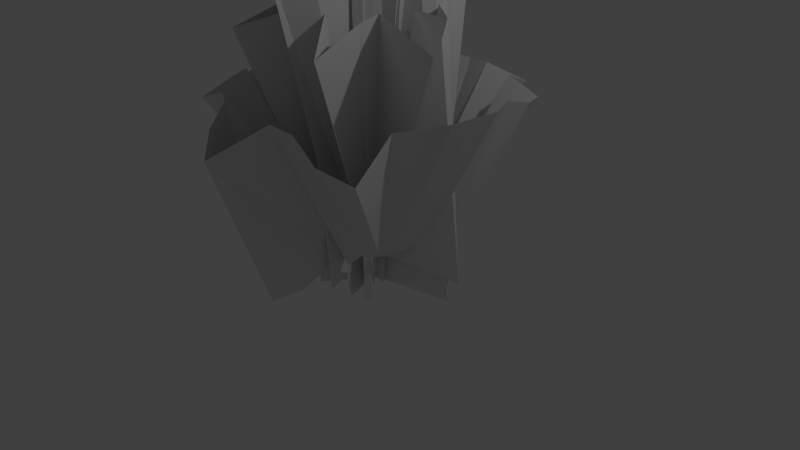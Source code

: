 # Source: bush.blend  (saved by Blender 2.76.0; exported with 4.5.12 LTS)
import bpy
from mathutils import Matrix  # noqa: F401  (used for matrix-valued properties, if any)

bpy.ops.wm.read_factory_settings(use_empty=True)
scene = bpy.context.scene
scene.name = 'Scene'

# ---- collections
col_collection_1 = bpy.data.collections.new('Collection 1'); scene.collection.children.link(col_collection_1)

# ---- world
world_world = bpy.data.worlds.new('World'); scene.world = world_world
world_world.color = (0.05088, 0.05088, 0.05088)
world_world.use_sun_shadow = False
world_world.sun_shadow_jitter_overblur = 0.0
world_world.cycles.sampling_method = 'MANUAL'
world_world.cycles.sample_map_resolution = 256

# ---- cameras
cam_camera = bpy.data.cameras.new('Camera')
cam_camera.clip_end = 100.0
cam_camera.lens = 35.0
cam_camera.sensor_width = 32.0
cam_camera.sensor_height = 18.0
cam_camera.ortho_scale = 7.314
cam_camera.dof.focus_distance = 0.0
cam_camera.dof.aperture_fstop = 128.0

# ---- lights
light_lamp = bpy.data.lights.new('Lamp', 'POINT')
light_lamp.transmission_factor = 0.0
light_lamp.cutoff_distance = 30.0
light_lamp.energy = 100.0
light_lamp.shadow_buffer_clip_start = 1.001
light_lamp.shadow_soft_size = 0.1
light_lamp.shadow_maximum_resolution = 0.006
light_lamp.use_absolute_resolution = True
light_lamp.cycles.use_multiple_importance_sampling = False

# ---- meshes
me_cylinder = bpy.data.meshes.new('Cylinder')
me_cylinder.from_pydata([(0.0, 0.7581, -0.8634), (-1.341e-07, 1.759, 1.209), (0.1102, 0.5538, -0.7541), (0.3368, 1.693, 1.228), (0.2161, 0.5217, -0.7541), (0.7964, 1.923, 1.027), (0.3137, 0.4695, -0.7541), (0.9412, 1.409, 1.246), (0.3993, 0.3993, -0.7541), (1.403, 1.403, 1.082), (0.7108, 0.4749, -0.918), (1.57, 1.049, 1.137), (0.611, 0.2531, -0.8088), (1.565, 0.6483, 1.246), (0.5538, 0.1102, -0.7541), (1.693, 0.3368, 1.228), (0.5646, 7.55e-08, -0.7541), (1.694, -1.611e-07, 1.246), (0.5538, -0.1102, -0.7541), (1.662, -0.3305, 1.246), (0.5217, -0.2161, -0.7541), (1.565, -0.6483, 1.246), (0.4695, -0.3137, -0.7541), (1.409, -0.9412, 1.246), (0.3993, -0.3993, -0.7541), (1.608, -1.608, 0.918), (0.3137, -0.4695, -0.7541), (1.156, -1.73, 1.027), (0.2654, -0.6408, -0.827), (0.673, -1.625, 1.209), (0.1102, -0.5538, -0.7541), (0.3305, -1.662, 1.246), (-3.258e-07, -1.145, -1.082), (-8.28e-07, -2.275, 0.918), (-0.28, -1.408, -1.246), (-0.3871, -1.946, 1.082), (-0.2161, -0.5217, -0.7541), (-0.6483, -1.565, 1.246), (-0.3137, -0.4695, -0.7541), (-0.9412, -1.409, 1.246), (-0.3993, -0.3993, -0.7541), (-1.403, -1.403, 1.082), (-0.4695, -0.3137, -0.7541), (-1.409, -0.9412, 1.246), (-0.5217, -0.2161, -0.7541), (-1.565, -0.6483, 1.246), (-1.123, -0.2234, -1.082), (-2.231, -0.4438, 0.918), (-0.5646, 9.656e-07, -0.7541), (-1.694, 1.734e-06, 1.246), (-0.5538, 0.1102, -0.7541), (-2.041, 0.406, 1.027), (-1.326, 0.5493, -1.246), (-1.565, 0.6483, 1.246), (-0.5499, 0.3674, -0.8088), (-1.409, 0.9412, 1.246), (-1.015, 1.015, -1.246), (-1.198, 1.198, 1.246), (-0.3137, 0.4695, -0.7541), (-0.9592, 1.435, 1.228), (-0.3271, 0.7898, -0.918), (-0.6483, 1.565, 1.246), (-0.1353, 0.6803, -0.827), (-0.3305, 1.662, 1.246), (2.714e-08, 0.413, -1.025), (-6.451e-08, 1.401, 2.179), (0.04542, 0.2284, -0.9822), (0.189, 0.95, 2.281), (0.1029, 0.2484, -0.9908), (0.3707, 0.8949, 2.281), (0.1093, 0.1636, -0.9737), (0.5582, 0.8353, 2.273), (0.4449, 0.4449, -1.076), (0.7868, 0.7868, 2.247), (0.703, 0.4697, -1.127), (0.8054, 0.5381, 2.281), (1.081, 0.4477, -1.204), (0.8949, 0.3707, 2.281), (0.2637, 0.05245, -0.9908), (0.95, 0.189, 2.281), (0.1968, 1.648e-07, -0.9737), (1.257, 3.164e-09, 2.213), (0.193, -0.03839, -0.9737), (0.95, -0.189, 2.281), (0.1818, -0.07531, -0.9737), (1.794, -0.743, 2.051), (0.1636, -0.1093, -0.9737), (0.8054, -0.5381, 2.281), (0.1392, -0.1392, -0.9737), (0.8378, -0.8378, 2.23), (0.1093, -0.1636, -0.9737), (1.079, -1.614, 2.051), (0.07531, -0.1818, -0.9737), (0.3707, -0.8949, 2.281), (0.1649, -0.8292, -1.127), (0.189, -0.95, 2.281), (-1.955e-07, -0.3049, -0.9993), (-5.386e-07, -0.9686, 2.281), (-0.03839, -0.193, -0.9737), (-0.3155, -1.586, 2.127), (-0.1581, -0.3816, -1.025), (-0.3707, -0.8949, 2.281), (-0.2295, -0.3434, -1.025), (-0.5381, -0.8054, 2.281), (-0.1392, -0.1392, -0.9737), (-0.6849, -0.6849, 2.281), (-0.5232, -0.3496, -1.076), (-0.8653, -0.5782, 2.264), (-0.5813, -0.2408, -1.076), (-0.8949, -0.3707, 2.281), (-0.193, -0.03839, -0.9737), (-0.95, -0.189, 2.281), (-0.413, 7.731e-07, -1.025), (-1.185, 1.298e-06, 2.23), (-0.4051, 0.08058, -1.025), (-1.162, 0.2312, 2.23), (-0.1818, 0.07531, -0.9737), (-0.8949, 0.3707, 2.281), (-0.4033, 0.2695, -1.042), (-1.075, 0.7183, 2.204), (-0.1392, 0.1392, -0.9737), (-0.7868, 0.7868, 2.247), (-0.1093, 0.1636, -0.9737), (-0.5381, 0.8054, 2.281), (-0.07531, 0.1818, -0.9737), (-0.4534, 1.095, 2.23), (-0.03839, 0.193, -0.9737), (-0.203, 1.021, 2.264), (5.471e-08, 0.1855, -1.365), (-1.696e-08, 0.6423, 3.245), (0.007554, 0.03791, -1.346), (0.1253, 0.6299, 3.245), (0.01479, 0.03571, -1.346), (0.2458, 0.5934, 3.245), (0.3887, 0.5817, -1.432), (0.3568, 0.534, 3.245), (0.02733, 0.02733, -1.346), (0.532, 0.532, 3.231), (0.03214, 0.02147, -1.346), (0.7783, 0.52, 3.206), (0.9517, 0.3942, -1.476), (0.7291, 0.302, 3.226), (0.03791, 0.007554, -1.346), (0.6299, 0.1253, 3.245), (0.1855, 2.073e-07, -1.365), (0.6423, 8.082e-08, 3.245), (0.03791, -0.007554, -1.346), (0.774, -0.154, 3.226), (0.03571, -0.01479, -1.346), (0.5934, -0.2458, 3.245), (0.03214, -0.02147, -1.346), (0.534, -0.3568, 3.245), (0.3389, -0.3389, -1.403), (0.4541, -0.4541, 3.245), (0.2663, -0.3985, -1.403), (0.3568, -0.534, 3.245), (0.01479, -0.03571, -1.346), (0.4987, -1.204, 3.158), (0.09351, -0.4701, -1.403), (0.3187, -1.602, 3.115), (-1.194e-07, -0.03865, -1.346), (-3.878e-07, -0.7157, 3.235), (-0.007554, -0.03791, -1.346), (-0.1396, -0.7019, 3.235), (-0.0148, -0.03571, -1.346), (-0.2458, -0.5934, 3.245), (-0.06227, -0.0932, -1.355), (-0.3568, -0.534, 3.245), (-0.4947, -0.4947, -1.432), (-0.6878, -0.6878, 3.202), (-0.03214, -0.02149, -1.346), (-0.534, -0.3568, 3.245), (-0.03571, -0.01479, -1.346), (-0.5934, -0.2458, 3.245), (-0.03791, -0.007554, -1.346), (-1.062, -0.2113, 3.187), (-0.1121, 6.829e-07, -1.355), (-0.6423, 1.094e-06, 3.245), (-0.03791, 0.00754, -1.346), (-0.846, 0.1683, 3.216), (-0.03571, 0.0148, -1.346), (-0.5934, 0.2458, 3.245), (-0.03214, 0.02147, -1.346), (-0.534, 0.3568, 3.245), (-0.02733, 0.02733, -1.346), (-0.558, 0.558, 3.226), (-0.2051, 0.3069, -1.389), (-0.724, 1.084, 3.158), (-0.071, 0.1714, -1.365), (-0.2458, 0.5934, 3.245), (-0.05053, 0.254, -1.375), (-0.1253, 0.6299, 3.245)], [], [(0, 1, 3, 2), (2, 3, 5, 4), (4, 5, 7, 6), (6, 7, 9, 8), (8, 9, 11, 10), (10, 11, 13, 12), (12, 13, 15, 14), (14, 15, 17, 16), (16, 17, 19, 18), (18, 19, 21, 20), (20, 21, 23, 22), (22, 23, 25, 24), (24, 25, 27, 26), (26, 27, 29, 28), (28, 29, 31, 30), (30, 31, 33, 32), (32, 33, 35, 34), (34, 35, 37, 36), (36, 37, 39, 38), (38, 39, 41, 40), (40, 41, 43, 42), (42, 43, 45, 44), (44, 45, 47, 46), (46, 47, 49, 48), (48, 49, 51, 50), (50, 51, 53, 52), (52, 53, 55, 54), (54, 55, 57, 56), (56, 57, 59, 58), (58, 59, 61, 60), (62, 63, 1, 0), (60, 61, 63, 62), (64, 65, 67, 66), (66, 67, 69, 68), (68, 69, 71, 70), (70, 71, 73, 72), (72, 73, 75, 74), (74, 75, 77, 76), (76, 77, 79, 78), (78, 79, 81, 80), (80, 81, 83, 82), (82, 83, 85, 84), (84, 85, 87, 86), (86, 87, 89, 88), (88, 89, 91, 90), (90, 91, 93, 92), (92, 93, 95, 94), (94, 95, 97, 96), (96, 97, 99, 98), (98, 99, 101, 100), (100, 101, 103, 102), (102, 103, 105, 104), (104, 105, 107, 106), (106, 107, 109, 108), (108, 109, 111, 110), (110, 111, 113, 112), (112, 113, 115, 114), (114, 115, 117, 116), (116, 117, 119, 118), (118, 119, 121, 120), (120, 121, 123, 122), (122, 123, 125, 124), (126, 127, 65, 64), (124, 125, 127, 126), (128, 129, 131, 130), (130, 131, 133, 132), (132, 133, 135, 134), (134, 135, 137, 136), (136, 137, 139, 138), (138, 139, 141, 140), (140, 141, 143, 142), (142, 143, 145, 144), (144, 145, 147, 146), (146, 147, 149, 148), (148, 149, 151, 150), (150, 151, 153, 152), (152, 153, 155, 154), (154, 155, 157, 156), (156, 157, 159, 158), (158, 159, 161, 160), (160, 161, 163, 162), (162, 163, 165, 164), (164, 165, 167, 166), (166, 167, 169, 168), (168, 169, 171, 170), (170, 171, 173, 172), (172, 173, 175, 174), (174, 175, 177, 176), (176, 177, 179, 178), (178, 179, 181, 180), (180, 181, 183, 182), (182, 183, 185, 184), (184, 185, 187, 186), (186, 187, 189, 188), (190, 191, 129, 128), (188, 189, 191, 190)])
_uv = me_cylinder.uv_layers.new(name='UVMap')
_uv.uv.foreach_set('vector', [0.3738, 0.798, 0.3738, 0.9957, 0.3535, 0.9931, 0.3538, 0.7992, 0.4804, 0.7899, 0.4857, 0.9815, 0.4418, 0.9815, 0.4743, 0.7914, 0.3423, 0.7976, 0.3489, 0.9824, 0.3063, 0.9824, 0.3347, 0.7954, 0.1151, 0.7994, 0.1151, 0.9965, 0.07946, 0.9965, 0.1116, 0.7998, 0.5152, 0.8, 0.5165, 0.9792, 0.4857, 0.9792, 0.5066, 0.7899, 0.4227, 0.9984, 0.4216, 0.8013, 0.4411, 0.7985, 0.4411, 0.9967, 0.1478, 0.6071, 0.1478, 0.7984, 0.1215, 0.7986, 0.1414, 0.6104, 0.1414, 0.6104, 0.1215, 0.7986, 0.09962, 0.7994, 0.1338, 0.6104, 0.1338, 0.6104, 0.09962, 0.7994, 0.07946, 0.7982, 0.127, 0.61, 0.4216, 0.8034, 0.4216, 0.9949, 0.4031, 0.9885, 0.4154, 0.8012, 0.4154, 0.8012, 0.4031, 0.9885, 0.3818, 0.9804, 0.4084, 0.7985, 0.7912, 0.6835, 0.7961, 0.8814, 0.7361, 0.8814, 0.7884, 0.6832, 0.2147, 0.1864, 0.1584, 0.03843, 0.1928, 0.02408, 0.2233, 0.1848, 0.2233, 0.1848, 0.1928, 0.02408, 0.2197, 0.006224, 0.2341, 0.1884, 0.2341, 0.1884, 0.2197, 0.006224, 0.2441, 0.0, 0.2405, 0.1822, 0.2405, 0.1822, 0.2441, 0.0, 0.2945, 0.01741, 0.275, 0.2016, 0.275, 0.2016, 0.2945, 0.01741, 0.3063, 0.00469, 0.3063, 0.2099, 0.07946, 0.6071, 0.09793, 0.4022, 0.1364, 0.3986, 0.1499, 0.5925, 0.1499, 0.5925, 0.1364, 0.3986, 0.1567, 0.4019, 0.1567, 0.5935, 0.1463, 1.0, 0.1151, 0.807, 0.1492, 0.7994, 0.1492, 0.9986, 0.7189, 0.8729, 0.6754, 0.6974, 0.7098, 0.6862, 0.7273, 0.8725, 0.7273, 0.8725, 0.7098, 0.6862, 0.7361, 0.6858, 0.7361, 0.8723, 0.05007, 0.7021, 0.05007, 0.8981, 0.002838, 0.8904, 0.0, 0.6979, 0.3012, 0.603, 0.3053, 0.8009, 0.2443, 0.8009, 0.2475, 0.604, 0.6542, 0.1875, 0.6752, 0.0, 0.7165, 0.01279, 0.6621, 0.1876, 0.6621, 0.1876, 0.7165, 0.01279, 0.7195, 0.001904, 0.7195, 0.2167, 0.6442, 0.6878, 0.6442, 0.9031, 0.6219, 0.9039, 0.5954, 0.7147, 0.4418, 0.7622, 0.4931, 0.573, 0.5062, 0.576, 0.5062, 0.7899, 0.6542, 0.0, 0.6503, 0.2113, 0.6542, 0.2157, 0.5817, 0.03629, 0.2375, 0.5077, 0.2375, 0.6918, 0.2108, 0.6916, 0.2265, 0.4969, 0.2172, 0.5018, 0.185, 0.6894, 0.1584, 0.684, 0.2049, 0.4981, 0.2265, 0.4969, 0.2108, 0.6916, 0.185, 0.6894, 0.2172, 0.5018, 0.8265, 8.601e-05, 0.8465, 0.2881, 0.808, 0.2881, 0.8122, 0.0, 0.2364, 0.6919, 0.2398, 0.9801, 0.2292, 0.9801, 0.2315, 0.6918, 0.8054, 0.6796, 0.8118, 0.9678, 0.7992, 0.9678, 0.7996, 0.6798, 0.1942, 0.9799, 0.1977, 0.6918, 0.2123, 0.6929, 0.2292, 0.9799, 0.911, 0.977, 0.9082, 0.688, 0.9252, 0.6874, 0.9213, 0.9779, 0.9213, 0.9779, 0.9252, 0.6874, 0.9402, 0.688, 0.9402, 0.9799, 0.07102, 0.3968, 0.07102, 0.6964, 0.06761, 0.6979, 0.0, 0.4191, 0.9057, 0.6869, 0.9057, 0.9753, 0.8791, 0.9742, 0.9054, 0.687, 0.8533, 0.6855, 0.8769, 0.9728, 0.8476, 0.9728, 0.8515, 0.6853, 0.5954, 0.2885, 0.5954, 0.5766, 0.5194, 0.5768, 0.5935, 0.2883, 0.5558, 0.0004939, 0.5817, 0.2838, 0.5203, 0.2838, 0.5532, 0.0, 0.227, 0.2108, 0.2443, 0.4969, 0.2225, 0.4968, 0.226, 0.2105, 0.226, 0.2105, 0.2225, 0.4968, 0.1584, 0.4969, 0.2257, 0.2099, 0.5194, 0.573, 0.4418, 0.2941, 0.5194, 0.2883, 0.5192, 0.5723, 0.5194, 0.8525, 0.5663, 0.5768, 0.5616, 0.58, 0.5663, 0.8678, 0.815, 0.2883, 0.815, 0.5781, 0.8107, 0.5807, 0.7711, 0.2969, 0.7391, 0.0, 0.767, 0.2857, 0.7195, 0.2857, 0.7411, 0.0009265, 0.463, 1.684e-05, 0.5203, 0.2866, 0.4668, 0.2883, 0.4735, 0.0, 0.4735, 0.0, 0.4668, 0.2883, 0.4551, 0.2883, 0.4685, 4.109e-08, 0.4685, 4.109e-08, 0.4551, 0.2883, 0.4418, 0.2876, 0.456, 1.689e-05, 0.8476, 0.6798, 0.8476, 0.968, 0.8391, 0.9672, 0.8118, 0.6796, 0.9689, 0.6877, 0.9689, 0.9773, 0.9527, 0.9775, 0.9592, 0.6876, 0.1584, 0.9792, 0.1906, 0.6934, 0.1942, 0.6918, 0.1942, 0.9792, 0.8707, 0.0005785, 0.884, 0.288, 0.863, 0.288, 0.8613, 0.0, 0.8613, 0.0, 0.863, 0.288, 0.8465, 0.288, 0.8555, 1.725e-05, 0.07064, 0.6979, 0.0744, 0.9862, 0.05007, 0.9862, 0.05505, 0.6981, 0.9119, 0.0, 0.9156, 0.2882, 0.884, 0.2882, 0.8907, 0.000202, 0.808, 0.0, 0.808, 0.2877, 0.7851, 0.2875, 0.7944, 0.001023, 0.7944, 0.001023, 0.7851, 0.2875, 0.767, 0.2869, 0.7914, 0.0007513, 0.9354, 0.0004742, 0.9354, 0.2866, 0.9156, 0.2843, 0.935, 0.0, 0.662, 0.9746, 0.6442, 0.6881, 0.6733, 0.6878, 0.6733, 0.975, 0.9515, 0.2877, 0.9354, 0.001256, 0.9526, 0.0, 0.9526, 0.2874, 0.9423, 0.6857, 0.938, 0.29, 0.9447, 0.289, 0.9522, 0.6861, 0.9522, 0.6861, 0.9447, 0.289, 0.9527, 0.2883, 0.9527, 0.6861, 0.3063, 0.7954, 0.3187, 0.3977, 0.3242, 0.3987, 0.3535, 0.7954, 0.4291, 0.3969, 0.4171, 0.7985, 0.4291, 0.7982, 0.3818, 0.4054, 0.0, 0.3967, 0.0005502, 0.0, 0.01758, 0.001051, 0.0001217, 0.3968, 0.0001217, 0.3968, 0.01758, 0.001051, 0.005954, 0.003479, 0.07946, 0.3968, 0.07946, 0.3984, 0.1444, 0.0005253, 0.1584, 0.0, 0.1584, 0.3986, 0.5786, 0.5769, 0.5912, 0.9746, 0.5824, 0.9744, 0.5713, 0.5778, 0.5713, 0.5778, 0.5824, 0.9744, 0.5663, 0.9746, 0.5776, 0.5768, 0.9329, 0.2884, 0.9329, 0.6874, 0.9167, 0.6869, 0.9325, 0.2884, 0.9325, 0.2884, 0.9167, 0.6869, 0.9082, 0.6862, 0.932, 0.2883, 0.7361, 0.6832, 0.744, 0.2883, 0.7467, 0.29, 0.7711, 0.6832, 0.3805, 0.3977, 0.3805, 0.798, 0.3706, 0.798, 0.3731, 0.3977, 0.3731, 0.3977, 0.3706, 0.798, 0.3535, 0.7951, 0.3703, 0.3995, 0.8476, 0.2883, 0.8476, 0.6796, 0.8284, 0.6753, 0.815, 0.29, 0.347, 0.3963, 0.3063, 0.0, 0.3818, 0.001446, 0.3818, 0.3977, 0.9995, 0.6872, 0.9909, 0.2887, 1.0, 0.2883, 1.0, 0.6872, 0.44, 0.7946, 0.4291, 0.3975, 0.4404, 0.3969, 0.4404, 0.7945, 0.6472, 0.2889, 0.6472, 0.6878, 0.6419, 0.6876, 0.6416, 0.2888, 0.6416, 0.2888, 0.6419, 0.6876, 0.6127, 0.6869, 0.5954, 0.2883, 0.6472, 0.6847, 0.6744, 0.2914, 0.6984, 0.2883, 0.6984, 0.682, 0.9782, 0.2883, 0.9811, 0.6869, 0.9711, 0.6869, 0.9776, 0.2883, 0.879, 0.2884, 0.8791, 0.6853, 0.8476, 0.6828, 0.8791, 0.2883, 0.7361, 0.6858, 0.6984, 0.2884, 0.7361, 0.2883, 0.7312, 0.6854, 0.9711, 0.6872, 0.9527, 0.2896, 0.9711, 0.2883, 0.9695, 0.6876, 0.889, 0.2883, 0.9082, 0.6869, 0.8875, 0.6868, 0.8886, 0.2884, 0.8886, 0.2884, 0.8875, 0.6868, 0.8791, 0.6869, 0.8881, 0.2884, 0.4317, 5.557e-05, 0.4418, 0.3969, 0.426, 0.3968, 0.4314, 0.0, 0.4314, 0.0, 0.426, 0.3968, 0.3818, 0.3969, 0.4053, 0.001047, 0.28, 0.2099, 0.2989, 0.603, 0.2443, 0.603, 0.2648, 0.21, 0.9355, 0.6861, 0.9329, 0.2914, 0.938, 0.29, 0.9423, 0.6857, 0.9909, 0.2883, 0.9909, 0.6869, 0.9811, 0.6867, 0.9863, 0.2884])
me_cylinder.use_remesh_preserve_volume = False
me_cylinder.use_remesh_preserve_attributes = False
me_cylinder.use_mirror_vertex_groups = False
me_cylinder.update()

# ---- objects
ob_cylinder = bpy.data.objects.new('Cylinder', me_cylinder)
ob_lamp = bpy.data.objects.new('Lamp', light_lamp)
ob_camera = bpy.data.objects.new('Camera', cam_camera)

# ---- transforms, parenting, visibility, modifiers, constraints
ob_cylinder.location = (0.0, 0.0, 1.023)
ob_cylinder.lineart.crease_threshold = 0.0
ob_lamp.location = (4.076, 1.005, 5.904)
ob_lamp.rotation_euler = (0.6503, 0.05522, 1.866)
ob_lamp.lock_rotations_4d = False
ob_lamp.empty_display_type = 'ARROWS'
ob_lamp.color = (0.0, 0.0, 0.0, 0.0)
ob_lamp.lineart.crease_threshold = 0.0
ob_camera.location = (7.481, -6.508, 5.344)
ob_camera.rotation_euler = (1.109, 0.01082, 0.8149)
ob_camera.lock_rotations_4d = False
ob_camera.empty_display_type = 'ARROWS'
ob_camera.color = (0.0, 0.0, 0.0, 0.0)
ob_camera.display_type = 'WIRE'
ob_camera.lineart.crease_threshold = 0.0

# ---- collection membership
col_collection_1.objects.link(ob_cylinder)
col_collection_1.objects.link(ob_lamp)
col_collection_1.objects.link(ob_camera)

# ---- scene / render settings (as saved in the file)
scene.camera = ob_camera
scene.frame_start = 1; scene.frame_end = 250; scene.frame_set(1)
scene.render.engine = 'BLENDER_EEVEE_NEXT'
scene.render.resolution_percentage = 50
scene.render.dither_intensity = 0.0
scene.cycles.use_denoising = False
scene.cycles.samples = 10
scene.cycles.sampling_pattern = 'TABULATED_SOBOL'
scene.cycles.light_sampling_threshold = 0.0
scene.cycles.use_adaptive_sampling = False
scene.cycles.use_light_tree = False
scene.cycles.blur_glossy = 0.0
scene.cycles.pixel_filter_type = 'GAUSSIAN'
scene.cycles.sample_clamp_indirect = 0.0
scene.view_settings.view_transform = 'Standard'
bpy.context.view_layer.update()
